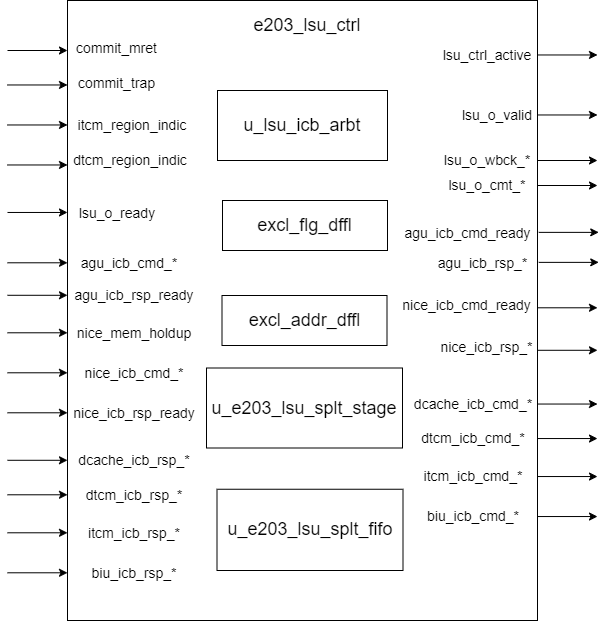

The diagram above was exported from draw.io. Its source (the exported page's mxGraphModel, read from the mxfile embedded in the PNG):
<mxGraphModel dx="531" dy="646" grid="1" gridSize="10" guides="1" tooltips="1" connect="1" arrows="1" fold="1" page="1" pageScale="1" pageWidth="827" pageHeight="1169" math="0" shadow="0">
  <root>
    <mxCell id="0" />
    <mxCell id="1" parent="0" />
    <mxCell id="2e7g5Sarqn6jNpAnC5mh-1" value="" style="rounded=0;whiteSpace=wrap;html=1;" parent="1" vertex="1">
      <mxGeometry x="180" y="90" width="470" height="620" as="geometry" />
    </mxCell>
    <mxCell id="2e7g5Sarqn6jNpAnC5mh-2" value="&lt;font style=&quot;font-size: 18px;&quot;&gt;e203_lsu_ctrl&lt;/font&gt;" style="text;html=1;align=center;verticalAlign=middle;whiteSpace=wrap;rounded=0;" parent="1" vertex="1">
      <mxGeometry x="350" y="100" width="140" height="30" as="geometry" />
    </mxCell>
    <mxCell id="2e7g5Sarqn6jNpAnC5mh-3" value="&lt;font style=&quot;font-size: 14px;&quot;&gt;commit_mret&lt;/font&gt;" style="text;html=1;align=center;verticalAlign=middle;whiteSpace=wrap;rounded=0;" parent="1" vertex="1">
      <mxGeometry x="183.75" y="120" width="91.25" height="35" as="geometry" />
    </mxCell>
    <mxCell id="2e7g5Sarqn6jNpAnC5mh-4" value="&lt;font style=&quot;font-size: 14px;&quot;&gt;lsu_o_valid&lt;/font&gt;" style="text;html=1;align=center;verticalAlign=middle;whiteSpace=wrap;rounded=0;" parent="1" vertex="1">
      <mxGeometry x="560" y="190" width="100" height="30" as="geometry" />
    </mxCell>
    <mxCell id="2e7g5Sarqn6jNpAnC5mh-5" value="&lt;font style=&quot;font-size: 14px;&quot;&gt;lsu_ctrl_active&lt;/font&gt;" style="text;html=1;align=center;verticalAlign=middle;whiteSpace=wrap;rounded=0;" parent="1" vertex="1">
      <mxGeometry x="550" y="130" width="100" height="30" as="geometry" />
    </mxCell>
    <mxCell id="2e7g5Sarqn6jNpAnC5mh-7" value="&lt;font style=&quot;font-size: 14px;&quot;&gt;itcm_region_indic&lt;/font&gt;" style="text;html=1;align=center;verticalAlign=middle;whiteSpace=wrap;rounded=0;" parent="1" vertex="1">
      <mxGeometry x="180" y="200" width="130" height="30" as="geometry" />
    </mxCell>
    <mxCell id="2e7g5Sarqn6jNpAnC5mh-8" value="&lt;span style=&quot;font-size: 14px;&quot;&gt;lsu_o_wbck_*&lt;/span&gt;" style="text;html=1;align=center;verticalAlign=middle;whiteSpace=wrap;rounded=0;" parent="1" vertex="1">
      <mxGeometry x="545" y="235" width="110" height="30" as="geometry" />
    </mxCell>
    <mxCell id="2e7g5Sarqn6jNpAnC5mh-9" value="&lt;font style=&quot;font-size: 14px;&quot;&gt;lsu_o_ready&lt;/font&gt;" style="text;html=1;align=center;verticalAlign=middle;whiteSpace=wrap;rounded=0;" parent="1" vertex="1">
      <mxGeometry x="180" y="290" width="100" height="25" as="geometry" />
    </mxCell>
    <mxCell id="2e7g5Sarqn6jNpAnC5mh-29" value="" style="endArrow=classic;html=1;rounded=0;" parent="1" edge="1">
      <mxGeometry width="50" height="50" relative="1" as="geometry">
        <mxPoint x="120" y="140" as="sourcePoint" />
        <mxPoint x="180" y="140" as="targetPoint" />
      </mxGeometry>
    </mxCell>
    <mxCell id="2e7g5Sarqn6jNpAnC5mh-30" value="" style="endArrow=classic;html=1;rounded=0;" parent="1" edge="1">
      <mxGeometry width="50" height="50" relative="1" as="geometry">
        <mxPoint x="120" y="174.47" as="sourcePoint" />
        <mxPoint x="180" y="174.47" as="targetPoint" />
      </mxGeometry>
    </mxCell>
    <mxCell id="2e7g5Sarqn6jNpAnC5mh-31" value="" style="endArrow=classic;html=1;rounded=0;" parent="1" edge="1">
      <mxGeometry width="50" height="50" relative="1" as="geometry">
        <mxPoint x="650" y="144.47" as="sourcePoint" />
        <mxPoint x="710" y="144.47" as="targetPoint" />
      </mxGeometry>
    </mxCell>
    <mxCell id="2e7g5Sarqn6jNpAnC5mh-32" value="" style="endArrow=classic;html=1;rounded=0;" parent="1" edge="1">
      <mxGeometry width="50" height="50" relative="1" as="geometry">
        <mxPoint x="650" y="204.47000000000003" as="sourcePoint" />
        <mxPoint x="710" y="204.47000000000003" as="targetPoint" />
      </mxGeometry>
    </mxCell>
    <mxCell id="2e7g5Sarqn6jNpAnC5mh-33" value="" style="endArrow=classic;html=1;rounded=0;" parent="1" edge="1">
      <mxGeometry width="50" height="50" relative="1" as="geometry">
        <mxPoint x="120" y="214.47000000000003" as="sourcePoint" />
        <mxPoint x="180" y="214.47000000000003" as="targetPoint" />
      </mxGeometry>
    </mxCell>
    <mxCell id="2e7g5Sarqn6jNpAnC5mh-34" value="" style="endArrow=classic;html=1;rounded=0;" parent="1" edge="1">
      <mxGeometry width="50" height="50" relative="1" as="geometry">
        <mxPoint x="650" y="250.00000000000003" as="sourcePoint" />
        <mxPoint x="710" y="250.00000000000003" as="targetPoint" />
      </mxGeometry>
    </mxCell>
    <mxCell id="2e7g5Sarqn6jNpAnC5mh-35" value="" style="endArrow=classic;html=1;rounded=0;" parent="1" edge="1">
      <mxGeometry width="50" height="50" relative="1" as="geometry">
        <mxPoint x="120" y="301.97" as="sourcePoint" />
        <mxPoint x="180" y="301.97" as="targetPoint" />
      </mxGeometry>
    </mxCell>
    <mxCell id="2e7g5Sarqn6jNpAnC5mh-50" value="" style="endArrow=classic;html=1;rounded=0;" parent="1" edge="1">
      <mxGeometry width="50" height="50" relative="1" as="geometry">
        <mxPoint x="651.25" y="321.87" as="sourcePoint" />
        <mxPoint x="711.25" y="321.87" as="targetPoint" />
      </mxGeometry>
    </mxCell>
    <mxCell id="2e7g5Sarqn6jNpAnC5mh-68" value="" style="endArrow=classic;html=1;rounded=0;" parent="1" edge="1">
      <mxGeometry width="50" height="50" relative="1" as="geometry">
        <mxPoint x="120" y="254.47000000000003" as="sourcePoint" />
        <mxPoint x="180" y="254.47000000000003" as="targetPoint" />
      </mxGeometry>
    </mxCell>
    <mxCell id="2e7g5Sarqn6jNpAnC5mh-71" value="&lt;font style=&quot;font-size: 14px;&quot;&gt;agu_icb_cmd_*&lt;/font&gt;" style="text;html=1;align=center;verticalAlign=middle;whiteSpace=wrap;rounded=0;" parent="1" vertex="1">
      <mxGeometry x="182.5" y="340" width="117.5" height="25" as="geometry" />
    </mxCell>
    <mxCell id="2e7g5Sarqn6jNpAnC5mh-72" value="" style="endArrow=classic;html=1;rounded=0;" parent="1" edge="1">
      <mxGeometry width="50" height="50" relative="1" as="geometry">
        <mxPoint x="120" y="352.29" as="sourcePoint" />
        <mxPoint x="180" y="352.29" as="targetPoint" />
      </mxGeometry>
    </mxCell>
    <mxCell id="2e7g5Sarqn6jNpAnC5mh-121" value="&lt;font style=&quot;font-size: 18px;&quot;&gt;u_lsu_icb_arbt&lt;/font&gt;" style="rounded=0;whiteSpace=wrap;html=1;" parent="1" vertex="1">
      <mxGeometry x="330" y="180" width="170" height="70" as="geometry" />
    </mxCell>
    <mxCell id="hgh36QEB8zkkULJANLax-1" value="&lt;font style=&quot;font-size: 14px;&quot;&gt;commit_trap&lt;/font&gt;" style="text;html=1;align=center;verticalAlign=middle;whiteSpace=wrap;rounded=0;" vertex="1" parent="1">
      <mxGeometry x="183.75" y="155" width="91.25" height="35" as="geometry" />
    </mxCell>
    <mxCell id="hgh36QEB8zkkULJANLax-2" value="&lt;font style=&quot;font-size: 14px;&quot;&gt;dtcm_region_indic&lt;/font&gt;" style="text;html=1;align=center;verticalAlign=middle;whiteSpace=wrap;rounded=0;" vertex="1" parent="1">
      <mxGeometry x="177.5" y="235" width="130" height="30" as="geometry" />
    </mxCell>
    <mxCell id="hgh36QEB8zkkULJANLax-6" value="&lt;span style=&quot;font-size: 14px;&quot;&gt;lsu_o_cmt_*&lt;/span&gt;" style="text;html=1;align=center;verticalAlign=middle;whiteSpace=wrap;rounded=0;" vertex="1" parent="1">
      <mxGeometry x="545" y="260" width="110" height="30" as="geometry" />
    </mxCell>
    <mxCell id="hgh36QEB8zkkULJANLax-7" value="" style="endArrow=classic;html=1;rounded=0;" edge="1" parent="1">
      <mxGeometry width="50" height="50" relative="1" as="geometry">
        <mxPoint x="650" y="275" as="sourcePoint" />
        <mxPoint x="710" y="275" as="targetPoint" />
      </mxGeometry>
    </mxCell>
    <mxCell id="hgh36QEB8zkkULJANLax-8" value="&lt;font style=&quot;font-size: 14px;&quot;&gt;agu_icb_cmd_ready&lt;/font&gt;" style="text;html=1;align=center;verticalAlign=middle;whiteSpace=wrap;rounded=0;" vertex="1" parent="1">
      <mxGeometry x="510" y="310" width="141.25" height="25" as="geometry" />
    </mxCell>
    <mxCell id="hgh36QEB8zkkULJANLax-9" value="&lt;font style=&quot;font-size: 14px;&quot;&gt;agu_icb_rsp_ready&lt;/font&gt;" style="text;html=1;align=center;verticalAlign=middle;whiteSpace=wrap;rounded=0;" vertex="1" parent="1">
      <mxGeometry x="182.5" y="372.5" width="127.5" height="25" as="geometry" />
    </mxCell>
    <mxCell id="hgh36QEB8zkkULJANLax-10" value="" style="endArrow=classic;html=1;rounded=0;" edge="1" parent="1">
      <mxGeometry width="50" height="50" relative="1" as="geometry">
        <mxPoint x="120" y="384.79" as="sourcePoint" />
        <mxPoint x="180" y="384.79" as="targetPoint" />
      </mxGeometry>
    </mxCell>
    <mxCell id="hgh36QEB8zkkULJANLax-11" value="" style="endArrow=classic;html=1;rounded=0;" edge="1" parent="1">
      <mxGeometry width="50" height="50" relative="1" as="geometry">
        <mxPoint x="651.25" y="351.87" as="sourcePoint" />
        <mxPoint x="711.25" y="351.87" as="targetPoint" />
      </mxGeometry>
    </mxCell>
    <mxCell id="hgh36QEB8zkkULJANLax-12" value="&lt;font style=&quot;font-size: 14px;&quot;&gt;agu_icb_rsp_*&lt;/font&gt;" style="text;html=1;align=center;verticalAlign=middle;whiteSpace=wrap;rounded=0;" vertex="1" parent="1">
      <mxGeometry x="540" y="340" width="111.25" height="25" as="geometry" />
    </mxCell>
    <mxCell id="hgh36QEB8zkkULJANLax-13" value="&lt;span style=&quot;font-size: 14px;&quot;&gt;nice_mem_holdup&lt;/span&gt;" style="text;html=1;align=center;verticalAlign=middle;whiteSpace=wrap;rounded=0;" vertex="1" parent="1">
      <mxGeometry x="182.5" y="410" width="127.5" height="25" as="geometry" />
    </mxCell>
    <mxCell id="hgh36QEB8zkkULJANLax-14" value="" style="endArrow=classic;html=1;rounded=0;" edge="1" parent="1">
      <mxGeometry width="50" height="50" relative="1" as="geometry">
        <mxPoint x="120" y="422.29" as="sourcePoint" />
        <mxPoint x="180" y="422.29" as="targetPoint" />
      </mxGeometry>
    </mxCell>
    <mxCell id="hgh36QEB8zkkULJANLax-15" value="&lt;span style=&quot;font-size: 14px;&quot;&gt;nice_icb_cmd_*&lt;/span&gt;" style="text;html=1;align=center;verticalAlign=middle;whiteSpace=wrap;rounded=0;" vertex="1" parent="1">
      <mxGeometry x="182.5" y="450" width="127.5" height="25" as="geometry" />
    </mxCell>
    <mxCell id="hgh36QEB8zkkULJANLax-16" value="" style="endArrow=classic;html=1;rounded=0;" edge="1" parent="1">
      <mxGeometry width="50" height="50" relative="1" as="geometry">
        <mxPoint x="120" y="462.29" as="sourcePoint" />
        <mxPoint x="180" y="462.29" as="targetPoint" />
      </mxGeometry>
    </mxCell>
    <mxCell id="hgh36QEB8zkkULJANLax-17" value="&lt;span style=&quot;font-size: 14px;&quot;&gt;nice_icb_cmd_ready&lt;/span&gt;" style="text;html=1;align=center;verticalAlign=middle;whiteSpace=wrap;rounded=0;" vertex="1" parent="1">
      <mxGeometry x="500" y="382.5" width="159.38" height="25" as="geometry" />
    </mxCell>
    <mxCell id="hgh36QEB8zkkULJANLax-18" value="" style="endArrow=classic;html=1;rounded=0;" edge="1" parent="1">
      <mxGeometry width="50" height="50" relative="1" as="geometry">
        <mxPoint x="650" y="397.29" as="sourcePoint" />
        <mxPoint x="710" y="397.29" as="targetPoint" />
      </mxGeometry>
    </mxCell>
    <mxCell id="hgh36QEB8zkkULJANLax-19" value="&lt;span style=&quot;font-size: 14px;&quot;&gt;nice_icb_rsp_ready&lt;/span&gt;" style="text;html=1;align=center;verticalAlign=middle;whiteSpace=wrap;rounded=0;" vertex="1" parent="1">
      <mxGeometry x="182.5" y="490" width="127.5" height="25" as="geometry" />
    </mxCell>
    <mxCell id="hgh36QEB8zkkULJANLax-20" value="" style="endArrow=classic;html=1;rounded=0;" edge="1" parent="1">
      <mxGeometry width="50" height="50" relative="1" as="geometry">
        <mxPoint x="120" y="502.29" as="sourcePoint" />
        <mxPoint x="180" y="502.29" as="targetPoint" />
      </mxGeometry>
    </mxCell>
    <mxCell id="hgh36QEB8zkkULJANLax-21" value="&lt;span style=&quot;font-size: 14px;&quot;&gt;nice_icb_rsp_*&lt;/span&gt;" style="text;html=1;align=center;verticalAlign=middle;whiteSpace=wrap;rounded=0;" vertex="1" parent="1">
      <mxGeometry x="540" y="425" width="119.38" height="25" as="geometry" />
    </mxCell>
    <mxCell id="hgh36QEB8zkkULJANLax-22" value="" style="endArrow=classic;html=1;rounded=0;" edge="1" parent="1">
      <mxGeometry width="50" height="50" relative="1" as="geometry">
        <mxPoint x="650" y="439.79" as="sourcePoint" />
        <mxPoint x="710" y="439.79" as="targetPoint" />
      </mxGeometry>
    </mxCell>
    <mxCell id="hgh36QEB8zkkULJANLax-23" value="&lt;span style=&quot;font-size: 14px;&quot;&gt;dcache_icb_rsp_*&lt;/span&gt;" style="text;html=1;align=center;verticalAlign=middle;whiteSpace=wrap;rounded=0;" vertex="1" parent="1">
      <mxGeometry x="182.5" y="537.5" width="127.5" height="25" as="geometry" />
    </mxCell>
    <mxCell id="hgh36QEB8zkkULJANLax-24" value="" style="endArrow=classic;html=1;rounded=0;" edge="1" parent="1">
      <mxGeometry width="50" height="50" relative="1" as="geometry">
        <mxPoint x="120" y="549.79" as="sourcePoint" />
        <mxPoint x="180" y="549.79" as="targetPoint" />
      </mxGeometry>
    </mxCell>
    <mxCell id="hgh36QEB8zkkULJANLax-25" value="&lt;span style=&quot;font-size: 14px;&quot;&gt;dtcm_icb_rsp_*&lt;/span&gt;" style="text;html=1;align=center;verticalAlign=middle;whiteSpace=wrap;rounded=0;" vertex="1" parent="1">
      <mxGeometry x="182.5" y="572" width="127.5" height="25" as="geometry" />
    </mxCell>
    <mxCell id="hgh36QEB8zkkULJANLax-26" value="" style="endArrow=classic;html=1;rounded=0;" edge="1" parent="1">
      <mxGeometry width="50" height="50" relative="1" as="geometry">
        <mxPoint x="120" y="584.29" as="sourcePoint" />
        <mxPoint x="180" y="584.29" as="targetPoint" />
      </mxGeometry>
    </mxCell>
    <mxCell id="hgh36QEB8zkkULJANLax-27" value="&lt;span style=&quot;font-size: 14px;&quot;&gt;itcm_icb_rsp_*&lt;/span&gt;" style="text;html=1;align=center;verticalAlign=middle;whiteSpace=wrap;rounded=0;" vertex="1" parent="1">
      <mxGeometry x="182.5" y="610" width="127.5" height="25" as="geometry" />
    </mxCell>
    <mxCell id="hgh36QEB8zkkULJANLax-28" value="" style="endArrow=classic;html=1;rounded=0;" edge="1" parent="1">
      <mxGeometry width="50" height="50" relative="1" as="geometry">
        <mxPoint x="120" y="622.29" as="sourcePoint" />
        <mxPoint x="180" y="622.29" as="targetPoint" />
      </mxGeometry>
    </mxCell>
    <mxCell id="hgh36QEB8zkkULJANLax-29" value="&lt;span style=&quot;font-size: 14px;&quot;&gt;biu_icb_rsp_*&lt;/span&gt;" style="text;html=1;align=center;verticalAlign=middle;whiteSpace=wrap;rounded=0;" vertex="1" parent="1">
      <mxGeometry x="182.5" y="650" width="127.5" height="25" as="geometry" />
    </mxCell>
    <mxCell id="hgh36QEB8zkkULJANLax-30" value="" style="endArrow=classic;html=1;rounded=0;" edge="1" parent="1">
      <mxGeometry width="50" height="50" relative="1" as="geometry">
        <mxPoint x="120" y="662.29" as="sourcePoint" />
        <mxPoint x="180" y="662.29" as="targetPoint" />
      </mxGeometry>
    </mxCell>
    <mxCell id="hgh36QEB8zkkULJANLax-31" value="&lt;span style=&quot;font-size: 14px;&quot;&gt;dcache_icb_cmd_*&lt;/span&gt;" style="text;html=1;align=center;verticalAlign=middle;whiteSpace=wrap;rounded=0;" vertex="1" parent="1">
      <mxGeometry x="522.5" y="481.25" width="127.5" height="25" as="geometry" />
    </mxCell>
    <mxCell id="hgh36QEB8zkkULJANLax-32" value="" style="endArrow=classic;html=1;rounded=0;" edge="1" parent="1">
      <mxGeometry width="50" height="50" relative="1" as="geometry">
        <mxPoint x="650" y="493.53999999999996" as="sourcePoint" />
        <mxPoint x="710" y="493.53999999999996" as="targetPoint" />
      </mxGeometry>
    </mxCell>
    <mxCell id="hgh36QEB8zkkULJANLax-33" value="&lt;span style=&quot;font-size: 14px;&quot;&gt;dtcm_icb_cmd&lt;/span&gt;&lt;span style=&quot;font-size: 14px;&quot;&gt;_*&lt;/span&gt;" style="text;html=1;align=center;verticalAlign=middle;whiteSpace=wrap;rounded=0;" vertex="1" parent="1">
      <mxGeometry x="522.5" y="515.75" width="127.5" height="25" as="geometry" />
    </mxCell>
    <mxCell id="hgh36QEB8zkkULJANLax-34" value="" style="endArrow=classic;html=1;rounded=0;" edge="1" parent="1">
      <mxGeometry width="50" height="50" relative="1" as="geometry">
        <mxPoint x="650" y="528.04" as="sourcePoint" />
        <mxPoint x="710" y="528.04" as="targetPoint" />
      </mxGeometry>
    </mxCell>
    <mxCell id="hgh36QEB8zkkULJANLax-35" value="&lt;span style=&quot;font-size: 14px;&quot;&gt;itcm_icb_cmd_*&lt;/span&gt;" style="text;html=1;align=center;verticalAlign=middle;whiteSpace=wrap;rounded=0;" vertex="1" parent="1">
      <mxGeometry x="522.5" y="553.75" width="127.5" height="25" as="geometry" />
    </mxCell>
    <mxCell id="hgh36QEB8zkkULJANLax-36" value="" style="endArrow=classic;html=1;rounded=0;" edge="1" parent="1">
      <mxGeometry width="50" height="50" relative="1" as="geometry">
        <mxPoint x="650" y="566.04" as="sourcePoint" />
        <mxPoint x="710" y="566.04" as="targetPoint" />
      </mxGeometry>
    </mxCell>
    <mxCell id="hgh36QEB8zkkULJANLax-37" value="&lt;span style=&quot;font-size: 14px;&quot;&gt;biu_icb_cmd_*&lt;/span&gt;" style="text;html=1;align=center;verticalAlign=middle;whiteSpace=wrap;rounded=0;" vertex="1" parent="1">
      <mxGeometry x="522.5" y="593.75" width="127.5" height="25" as="geometry" />
    </mxCell>
    <mxCell id="hgh36QEB8zkkULJANLax-38" value="" style="endArrow=classic;html=1;rounded=0;" edge="1" parent="1">
      <mxGeometry width="50" height="50" relative="1" as="geometry">
        <mxPoint x="650" y="606.04" as="sourcePoint" />
        <mxPoint x="710" y="606.04" as="targetPoint" />
      </mxGeometry>
    </mxCell>
    <mxCell id="hgh36QEB8zkkULJANLax-39" value="&lt;font style=&quot;font-size: 18px;&quot;&gt;u_e203_lsu_splt_stage&lt;/font&gt;" style="rounded=0;whiteSpace=wrap;html=1;" vertex="1" parent="1">
      <mxGeometry x="319" y="457.5" width="196" height="80" as="geometry" />
    </mxCell>
    <mxCell id="hgh36QEB8zkkULJANLax-40" value="&lt;font style=&quot;font-size: 18px;&quot;&gt;u_e203_lsu_splt_fifo&lt;/font&gt;" style="rounded=0;whiteSpace=wrap;html=1;" vertex="1" parent="1">
      <mxGeometry x="329.5" y="578.75" width="186" height="81.25" as="geometry" />
    </mxCell>
    <mxCell id="hgh36QEB8zkkULJANLax-41" value="&lt;font style=&quot;font-size: 18px;&quot;&gt;excl_flg_dffl&lt;/font&gt;" style="rounded=0;whiteSpace=wrap;html=1;" vertex="1" parent="1">
      <mxGeometry x="335" y="290" width="165" height="50" as="geometry" />
    </mxCell>
    <mxCell id="hgh36QEB8zkkULJANLax-42" value="&lt;font style=&quot;font-size: 18px;&quot;&gt;excl_addr_dffl&lt;/font&gt;" style="rounded=0;whiteSpace=wrap;html=1;" vertex="1" parent="1">
      <mxGeometry x="334.5" y="385" width="165" height="50" as="geometry" />
    </mxCell>
  </root>
</mxGraphModel>